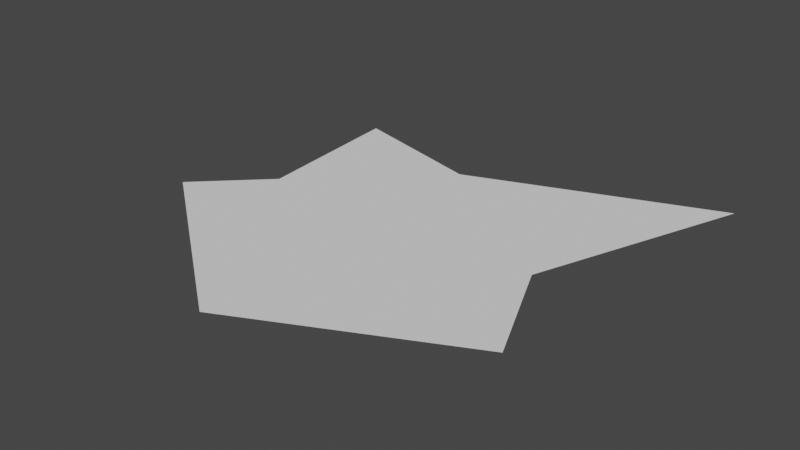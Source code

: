 # Source: punch_debris.blend  (saved by Blender 3.4.6; exported with 4.5.12 LTS)
import bpy
from mathutils import Matrix  # noqa: F401  (used for matrix-valued properties, if any)

bpy.ops.wm.read_factory_settings(use_empty=True)
scene = bpy.context.scene
scene.name = 'Scene'

# ---- collections
col_collection = bpy.data.collections.new('Collection'); scene.collection.children.link(col_collection)

# ---- world
world_world = bpy.data.worlds.new('World'); scene.world = world_world
world_world.use_nodes = True; world_world.node_tree.nodes.clear()
_N = world_world.node_tree.nodes; _L = world_world.node_tree.links
n0 = _N.new('ShaderNodeOutputWorld'); n0.name = 'World Output'; n0.location = (300, 300)
n1 = _N.new('ShaderNodeBackground'); n1.name = 'Background'; n1.location = (10, 300)
n1.inputs[0].default_value = (0.05088, 0.05088, 0.05088, 1.0)
_L.new(n1.outputs[0], n0.inputs[0])
n0.is_active_output = True
world_world.color = (0.05088, 0.05088, 0.05088)
world_world.use_sun_shadow = False
world_world.sun_shadow_jitter_overblur = 0.0

# ---- meshes
me_plane = bpy.data.meshes.new('Plane')
me_plane.from_pydata([(-0.9133, -0.304, 0.0), (1.0, -0.5131, 0.0), (-0.6625, 0.744, 0.0), (1.146, 0.9972, 0.0), (0.0, -1.0, 0.0), (0.7765, 0.0, 0.0), (0.0, 0.5674, 0.0), (-0.6018, 0.0, 0.0)], [], [(0, 4, 1, 5, 3, 6, 2, 7)])
_uv = me_plane.uv_layers.new(name='UVMap')
_uv.uv.foreach_set('vector', [0.0, 0.0, 0.5, 0.0, 1.0, 0.0, 1.0, 0.5, 1.0, 1.0, 0.5, 1.0, 0.0, 1.0, 0.0, 0.5])
me_plane.update()

# ---- objects
ob_debris1 = bpy.data.objects.new('debris1', me_plane)

# ---- transforms, parenting, visibility, modifiers, constraints
ob_debris1.location = (0.0, 0.0, 0.0)

# ---- collection membership
col_collection.objects.link(ob_debris1)

# ---- scene / render settings (as saved in the file)
scene.frame_start = 1; scene.frame_end = 250; scene.frame_set(1)
scene.render.engine = 'BLENDER_EEVEE_NEXT'
scene.cycles.sampling_pattern = 'TABULATED_SOBOL'
scene.cycles.use_light_tree = False
scene.view_settings.view_transform = 'Filmic'
bpy.context.view_layer.update()

# ---- added for rendering (the .blend has no active camera and no usable light): camera, sun
cam_auto = bpy.data.cameras.new('AutoCamera')
cam_auto.lens = 50.0
cam_auto.sensor_width = 36.0
cam_auto.clip_end = 1000.0
ob_auto_camera = bpy.data.objects.new('AutoCamera', cam_auto)
scene.collection.objects.link(ob_auto_camera)
ob_auto_camera.location = (2.77093, -3.18669, 2.12351)
ob_auto_camera.rotation_euler = (1.09748, -7.21219e-08, 0.694738)
scene.camera = ob_auto_camera
light_auto_sun = bpy.data.lights.new('AutoSun', 'SUN')
light_auto_sun.energy = 3.0
light_auto_sun.angle = 0.0523599
ob_auto_sun = bpy.data.objects.new('AutoSun', light_auto_sun)
scene.collection.objects.link(ob_auto_sun)
ob_auto_sun.rotation_euler = (0.872665, 0.174533, 0.523599)
bpy.context.view_layer.update()
